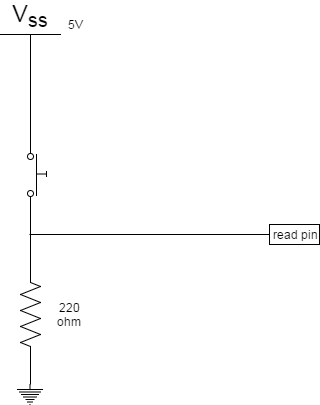

The diagram above was exported from draw.io. Its source (the exported page's mxGraphModel, read from the mxfile embedded in the PNG):
<mxGraphModel dx="1426" dy="736" grid="1" gridSize="10" guides="1" tooltips="1" connect="1" arrows="1" fold="1" page="1" pageScale="1" pageWidth="850" pageHeight="1100" math="0" shadow="0">
  <root>
    <mxCell id="0" />
    <mxCell id="1" parent="0" />
    <mxCell id="18f25187575abb06-1" value="" style="verticalLabelPosition=bottom;shadow=0;dashed=0;align=center;fillColor=#ffffff;html=1;verticalAlign=top;strokeWidth=1;shape=mxgraph.electrical.electro-mechanical.push_switch_no;rotation=90;" vertex="1" parent="1">
      <mxGeometry x="260" y="230" width="75" height="19" as="geometry" />
    </mxCell>
    <mxCell id="18f25187575abb06-2" value="V&lt;sub&gt;ss&lt;/sub&gt;" style="verticalLabelPosition=top;verticalAlign=bottom;shape=mxgraph.electrical.signal_sources.vss2;shadow=0;dashed=0;fillColor=#ffffff;align=center;strokeColor=#000000;strokeWidth=1;fontSize=24;html=1;" vertex="1" parent="1">
      <mxGeometry x="261" y="100" width="60" height="40" as="geometry" />
    </mxCell>
    <mxCell id="18f25187575abb06-3" style="rounded=0;html=1;exitX=0.5;exitY=1;exitPerimeter=0;entryX=0;entryY=0.84;entryPerimeter=0;jettySize=auto;orthogonalLoop=1;strokeColor=#000000;endArrow=none;endFill=0;" edge="1" parent="1" source="18f25187575abb06-2" target="18f25187575abb06-1">
      <mxGeometry relative="1" as="geometry" />
    </mxCell>
    <mxCell id="18f25187575abb06-6" value="" style="verticalLabelPosition=bottom;shadow=0;dashed=0;align=center;fillColor=#ffffff;html=1;verticalAlign=top;strokeWidth=1;shape=mxgraph.electrical.resistors.resistor_2;rotation=90;" vertex="1" parent="1">
      <mxGeometry x="241" y="370" width="100" height="20" as="geometry" />
    </mxCell>
    <mxCell id="18f25187575abb06-7" style="edgeStyle=none;rounded=0;html=1;exitX=1;exitY=0.84;exitPerimeter=0;entryX=0;entryY=0.5;entryPerimeter=0;endArrow=none;endFill=0;jettySize=auto;orthogonalLoop=1;strokeColor=#000000;" edge="1" parent="1" source="18f25187575abb06-1" target="18f25187575abb06-6">
      <mxGeometry relative="1" as="geometry" />
    </mxCell>
    <mxCell id="18f25187575abb06-8" value="" style="verticalLabelPosition=bottom;shadow=0;dashed=0;align=center;fillColor=#ffffff;html=1;verticalAlign=top;strokeWidth=1;shape=mxgraph.electrical.signal_sources.protective_earth;" vertex="1" parent="1">
      <mxGeometry x="278" y="450" width="25" height="20" as="geometry" />
    </mxCell>
    <mxCell id="18f25187575abb06-9" style="edgeStyle=none;rounded=0;html=1;exitX=1;exitY=0.5;exitPerimeter=0;entryX=0.5;entryY=0;entryPerimeter=0;endArrow=none;endFill=0;jettySize=auto;orthogonalLoop=1;strokeColor=#000000;" edge="1" parent="1" source="18f25187575abb06-6" target="18f25187575abb06-8">
      <mxGeometry relative="1" as="geometry" />
    </mxCell>
    <mxCell id="18f25187575abb06-11" style="edgeStyle=none;rounded=0;html=1;exitX=0;exitY=0.5;endArrow=none;endFill=0;jettySize=auto;orthogonalLoop=1;strokeColor=#000000;" edge="1" parent="1">
      <mxGeometry relative="1" as="geometry">
        <mxPoint x="290" y="300" as="targetPoint" />
        <mxPoint x="530" y="300" as="sourcePoint" />
      </mxGeometry>
    </mxCell>
    <mxCell id="18f25187575abb06-12" value="220 ohm" style="text;html=1;strokeColor=none;fillColor=none;align=center;verticalAlign=middle;whiteSpace=wrap;" vertex="1" parent="1">
      <mxGeometry x="310" y="370" width="40" height="20" as="geometry" />
    </mxCell>
    <mxCell id="18f25187575abb06-19" value="5V" style="text;html=1;strokeColor=none;fillColor=none;align=center;verticalAlign=middle;whiteSpace=wrap;" vertex="1" parent="1">
      <mxGeometry x="315" y="80" width="40" height="20" as="geometry" />
    </mxCell>
    <mxCell id="60a258613069f29-2" value="read pin" style="whiteSpace=wrap;html=1;" vertex="1" parent="1">
      <mxGeometry x="530" y="290" width="50" height="20" as="geometry" />
    </mxCell>
  </root>
</mxGraphModel>